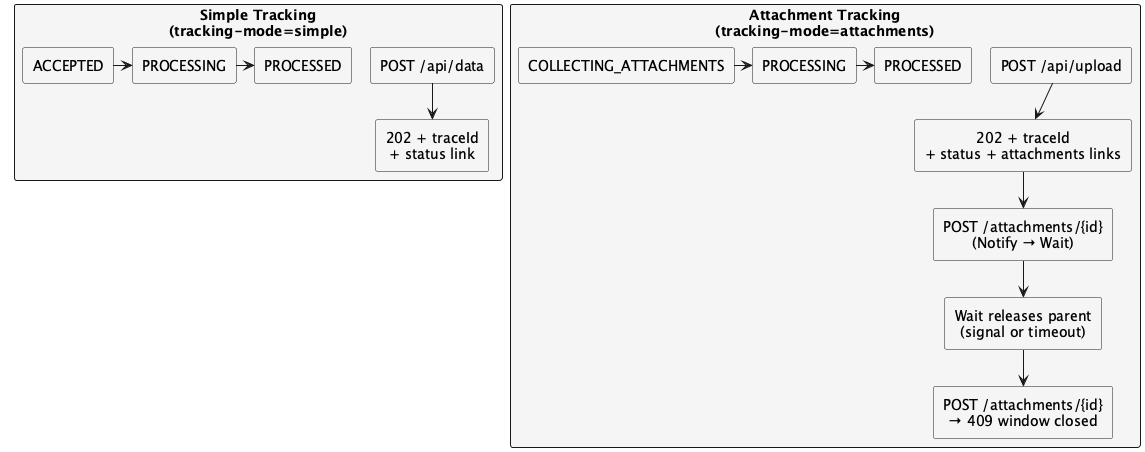

The diagram above was rendered by PlantUML. Its source (embedded in the PNG):
@startuml
!pragma layout smetana
skinparam defaultTextAlignment center
skinparam rectangleBackgroundColor #f5f5f5
skinparam noteBorderColor #999999

together {
  rectangle "**Simple Tracking**\n(tracking-mode=simple)" as simple {
    rectangle "POST /api/data" as s1
    rectangle "202 + traceId\n+ status link" as s2
    rectangle "ACCEPTED" as s3
    rectangle "PROCESSING" as s4
    rectangle "PROCESSED" as s5

    s1 -down-> s2
    s3 -right-> s4
    s4 -right-> s5
  }
}

rectangle "**Attachment Tracking**\n(tracking-mode=attachments)" as attach {
  rectangle "POST /api/upload" as a1
  rectangle "202 + traceId\n+ status + attachments links" as a2
  rectangle "POST /attachments/{id}\n(Notify → Wait)" as a3
  rectangle "Wait releases parent\n(signal or timeout)" as a4
  rectangle "POST /attachments/{id}\n→ 409 window closed" as a5

  rectangle "COLLECTING_ATTACHMENTS" as st1
  rectangle "PROCESSING" as st2
  rectangle "PROCESSED" as st3

  a1 -down-> a2
  a2 -down-> a3
  a3 -down-> a4
  a4 -down-> a5

  st1 -right-> st2
  st2 -right-> st3
}
@enduml